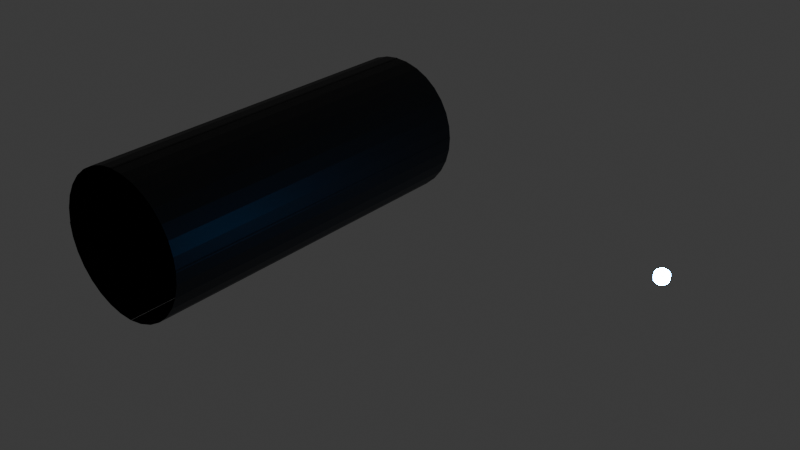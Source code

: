 # Source: cabo_eletrons_desordenado_-_Copia.blend  (saved by Blender 4.0.36; exported with 4.5.12 LTS)
import bpy
from mathutils import Matrix  # noqa: F401  (used for matrix-valued properties, if any)

bpy.ops.wm.read_factory_settings(use_empty=True)
scene = bpy.context.scene
scene.name = 'Scene'

# ---- collections
col_cabe = bpy.data.collections.new('cabe'); scene.collection.children.link(col_cabe)

# ---- materials (node trees are filled in below, after node groups)
mat_atomo_001 = bpy.data.materials.new('atomo.001')
mat_atomo_001.use_transparent_shadow = False
mat_material_043 = bpy.data.materials.new('Material.043')
mat_material_043.use_transparent_shadow = False
mat_material_045 = bpy.data.materials.new('Material.045')
mat_material_045.use_transparent_shadow = False
mat_material_046 = bpy.data.materials.new('Material.046')
mat_material_046.use_transparent_shadow = False
mat_material_047 = bpy.data.materials.new('Material.047')
mat_material_047.use_transparent_shadow = False

# ---- material node trees
mat_atomo_001.use_nodes = True; mat_atomo_001.node_tree.nodes.clear()
_N = mat_atomo_001.node_tree.nodes; _L = mat_atomo_001.node_tree.links
n0 = _N.new('ShaderNodeOutputMaterial'); n0.name = 'Material Output'; n0.location = (300, 300)
n1 = _N.new('ShaderNodeEmission'); n1.name = 'Emission'; n1.location = (91, 283)
n1.inputs[0].default_value = (0.003355, 0.3548, 1.0, 1.0)
n1.inputs[1].default_value = 250.0
_L.new(n1.outputs[0], n0.inputs[0])
n0.is_active_output = True
mat_material_043.use_nodes = True; mat_material_043.node_tree.nodes.clear()
_N = mat_material_043.node_tree.nodes; _L = mat_material_043.node_tree.links
n0 = _N.new('ShaderNodeBsdfPrincipled'); n0.name = 'Principled BSDF'; n0.location = (10, 300)
n0.inputs[0].default_value = (0.009103, 0.009103, 0.009103, 1.0)
n0.inputs[3].default_value = 1.45
n1 = _N.new('ShaderNodeOutputMaterial'); n1.name = 'Material Output'; n1.location = (300, 300)
_L.new(n0.outputs[0], n1.inputs[0])
n1.is_active_output = True
mat_material_045.use_nodes = True; mat_material_045.node_tree.nodes.clear()
_N = mat_material_045.node_tree.nodes; _L = mat_material_045.node_tree.links
n0 = _N.new('ShaderNodeBsdfPrincipled'); n0.name = 'Principled BSDF'; n0.location = (10, 300)
n0.inputs[0].default_value = (0.009103, 0.009103, 0.009103, 1.0)
n0.inputs[3].default_value = 1.45
n1 = _N.new('ShaderNodeOutputMaterial'); n1.name = 'Material Output'; n1.location = (300, 300)
_L.new(n0.outputs[0], n1.inputs[0])
n1.is_active_output = True
mat_material_046.use_nodes = True; mat_material_046.node_tree.nodes.clear()
_N = mat_material_046.node_tree.nodes; _L = mat_material_046.node_tree.links
n0 = _N.new('ShaderNodeBsdfPrincipled'); n0.name = 'Principled BSDF'; n0.location = (10, 300)
n0.inputs[0].default_value = (0.009103, 0.009103, 0.009103, 1.0)
n0.inputs[3].default_value = 1.45
n1 = _N.new('ShaderNodeOutputMaterial'); n1.name = 'Material Output'; n1.location = (300, 300)
_L.new(n0.outputs[0], n1.inputs[0])
n1.is_active_output = True
mat_material_047.use_nodes = True; mat_material_047.node_tree.nodes.clear()
_N = mat_material_047.node_tree.nodes; _L = mat_material_047.node_tree.links
n0 = _N.new('ShaderNodeBsdfPrincipled'); n0.name = 'Principled BSDF'; n0.location = (10, 300)
n0.inputs[0].default_value = (0.009103, 0.009103, 0.009103, 1.0)
n0.inputs[3].default_value = 1.45
n1 = _N.new('ShaderNodeOutputMaterial'); n1.name = 'Material Output'; n1.location = (300, 300)
_L.new(n0.outputs[0], n1.inputs[0])
n1.is_active_output = True

# ---- world
world_world = bpy.data.worlds.new('World'); scene.world = world_world
world_world.use_nodes = True; world_world.node_tree.nodes.clear()
_N = world_world.node_tree.nodes; _L = world_world.node_tree.links
n0 = _N.new('ShaderNodeOutputWorld'); n0.name = 'World Output'; n0.location = (300, 300)
n1 = _N.new('ShaderNodeBackground'); n1.name = 'Background'; n1.location = (10, 300)
n1.inputs[0].default_value = (0.05088, 0.05088, 0.05088, 1.0)
_L.new(n1.outputs[0], n0.inputs[0])
n0.is_active_output = True
world_world.color = (0.05088, 0.05088, 0.05088)
world_world.use_sun_shadow = False
world_world.sun_shadow_jitter_overblur = 0.0

# ---- meshes
me_sphere_002 = bpy.data.meshes.new('Sphere.002')
me_sphere_002.from_pydata([(9.864, 0.05412, 0.1848), (9.91, 0.1, 0.1414), (9.941, 0.1307, 0.07654), (9.951, 0.1414, 0.0), (9.941, 0.1307, -0.07654), (9.91, 0.1, -0.1414), (9.864, 0.05412, -0.1848), (9.887, 0.0, 0.1848), (9.951, 0.0, 0.1414), (9.995, 0.0, 0.07654), (10.01, 0.0, 0.0), (9.995, 0.0, -0.07654), (9.951, 0.0, -0.1414), (9.887, 0.0, -0.1848), (9.864, -0.05412, 0.1848), (9.91, -0.1, 0.1414), (9.941, -0.1307, 0.07654), (9.951, -0.1414, 0.0), (9.941, -0.1307, -0.07654), (9.91, -0.1, -0.1414), (9.864, -0.05412, -0.1848), (9.81, -0.07654, 0.1848), (9.81, -0.1414, 0.1414), (9.81, -0.1848, 0.07654), (9.81, -0.2, 0.0), (9.81, -0.1848, -0.07654), (9.81, -0.1414, -0.1414), (9.81, -0.07654, -0.1848), (9.756, -0.05412, 0.1848), (9.71, -0.1, 0.1414), (9.679, -0.1307, 0.07654), (9.669, -0.1414, 0.0), (9.679, -0.1307, -0.07654), (9.71, -0.1, -0.1414), (9.756, -0.05412, -0.1848), (9.733, 0.0, 0.1848), (9.669, 0.0, 0.1414), (9.625, 0.0, 0.07654), (9.61, 0.0, 0.0), (9.625, 0.0, -0.07654), (9.669, 0.0, -0.1414), (9.733, 0.0, -0.1848), (9.756, 0.05412, 0.1848), (9.71, 0.1, 0.1414), (9.679, 0.1307, 0.07654), (9.669, 0.1414, 0.0), (9.679, 0.1307, -0.07654), (9.71, 0.1, -0.1414), (9.756, 0.05412, -0.1848), (9.81, 0.0, -0.2), (9.81, 0.0, 0.2), (9.81, 0.07654, 0.1848), (9.81, 0.1414, 0.1414), (9.81, 0.1848, 0.07654), (9.81, 0.2, 0.0), (9.81, 0.1848, -0.07654), (9.81, 0.1414, -0.1414), (9.81, 0.07654, -0.1848)], [], [(52, 51, 0, 1), (57, 56, 5, 6), (55, 54, 3, 4), (53, 52, 1, 2), (51, 50, 0), (49, 57, 6), (56, 55, 4, 5), (54, 53, 2, 3), (4, 3, 10, 11), (2, 1, 8, 9), (0, 50, 7), (49, 6, 13), (5, 4, 11, 12), (3, 2, 9, 10), (1, 0, 7, 8), (6, 5, 12, 13), (49, 13, 20), (12, 11, 18, 19), (10, 9, 16, 17), (8, 7, 14, 15), (13, 12, 19, 20), (11, 10, 17, 18), (9, 8, 15, 16), (7, 50, 14), (17, 16, 23, 24), (15, 14, 21, 22), (20, 19, 26, 27), (18, 17, 24, 25), (16, 15, 22, 23), (14, 50, 21), (49, 20, 27), (19, 18, 25, 26), (27, 26, 33, 34), (25, 24, 31, 32), (23, 22, 29, 30), (21, 50, 28), (49, 27, 34), (26, 25, 32, 33), (24, 23, 30, 31), (22, 21, 28, 29), (30, 29, 36, 37), (28, 50, 35), (49, 34, 41), (33, 32, 39, 40), (31, 30, 37, 38), (29, 28, 35, 36), (34, 33, 40, 41), (32, 31, 38, 39), (49, 41, 48), (40, 39, 46, 47), (38, 37, 44, 45), (36, 35, 42, 43), (41, 40, 47, 48), (39, 38, 45, 46), (37, 36, 43, 44), (35, 50, 42), (43, 42, 51, 52), (48, 47, 56, 57), (46, 45, 54, 55), (44, 43, 52, 53), (42, 50, 51), (49, 48, 57), (47, 46, 55, 56), (45, 44, 53, 54)])
_uv = me_sphere_002.uv_layers.new(name='UVMap')
_uv.uv.foreach_set('vector', [0.75, 0.75, 0.75, 0.875, 0.625, 0.875, 0.625, 0.75, 0.75, 0.125, 0.75, 0.25, 0.625, 0.25, 0.625, 0.125, 0.75, 0.375, 0.75, 0.5, 0.625, 0.5, 0.625, 0.375, 0.75, 0.625, 0.75, 0.75, 0.625, 0.75, 0.625, 0.625, 0.75, 0.875, 0.6875, 1.0, 0.625, 0.875, 0.6875, 0.0, 0.75, 0.125, 0.625, 0.125, 0.75, 0.25, 0.75, 0.375, 0.625, 0.375, 0.625, 0.25, 0.75, 0.5, 0.75, 0.625, 0.625, 0.625, 0.625, 0.5, 0.625, 0.375, 0.625, 0.5, 0.5, 0.5, 0.5, 0.375, 0.625, 0.625, 0.625, 0.75, 0.5, 0.75, 0.5, 0.625, 0.625, 0.875, 0.5625, 1.0, 0.5, 0.875, 0.5625, 0.0, 0.625, 0.125, 0.5, 0.125, 0.625, 0.25, 0.625, 0.375, 0.5, 0.375, 0.5, 0.25, 0.625, 0.5, 0.625, 0.625, 0.5, 0.625, 0.5, 0.5, 0.625, 0.75, 0.625, 0.875, 0.5, 0.875, 0.5, 0.75, 0.625, 0.125, 0.625, 0.25, 0.5, 0.25, 0.5, 0.125, 0.4375, 0.0, 0.5, 0.125, 0.375, 0.125, 0.5, 0.25, 0.5, 0.375, 0.375, 0.375, 0.375, 0.25, 0.5, 0.5, 0.5, 0.625, 0.375, 0.625, 0.375, 0.5, 0.5, 0.75, 0.5, 0.875, 0.375, 0.875, 0.375, 0.75, 0.5, 0.125, 0.5, 0.25, 0.375, 0.25, 0.375, 0.125, 0.5, 0.375, 0.5, 0.5, 0.375, 0.5, 0.375, 0.375, 0.5, 0.625, 0.5, 0.75, 0.375, 0.75, 0.375, 0.625, 0.5, 0.875, 0.4375, 1.0, 0.375, 0.875, 0.375, 0.5, 0.375, 0.625, 0.25, 0.625, 0.25, 0.5, 0.375, 0.75, 0.375, 0.875, 0.25, 0.875, 0.25, 0.75, 0.375, 0.125, 0.375, 0.25, 0.25, 0.25, 0.25, 0.125, 0.375, 0.375, 0.375, 0.5, 0.25, 0.5, 0.25, 0.375, 0.375, 0.625, 0.375, 0.75, 0.25, 0.75, 0.25, 0.625, 0.375, 0.875, 0.3125, 1.0, 0.25, 0.875, 0.3125, 0.0, 0.375, 0.125, 0.25, 0.125, 0.375, 0.25, 0.375, 0.375, 0.25, 0.375, 0.25, 0.25, 0.25, 0.125, 0.25, 0.25, 0.125, 0.25, 0.125, 0.125, 0.25, 0.375, 0.25, 0.5, 0.125, 0.5, 0.125, 0.375, 0.25, 0.625, 0.25, 0.75, 0.125, 0.75, 0.125, 0.625, 0.25, 0.875, 0.1875, 1.0, 0.125, 0.875, 0.1875, 0.0, 0.25, 0.125, 0.125, 0.125, 0.25, 0.25, 0.25, 0.375, 0.125, 0.375, 0.125, 0.25, 0.25, 0.5, 0.25, 0.625, 0.125, 0.625, 0.125, 0.5, 0.25, 0.75, 0.25, 0.875, 0.125, 0.875, 0.125, 0.75, 0.125, 0.625, 0.125, 0.75, 0.0, 0.75, 0.0, 0.625, 0.125, 0.875, 0.0625, 1.0, 0.0, 0.875, 0.0625, 0.0, 0.125, 0.125, 0.0, 0.125, 0.125, 0.25, 0.125, 0.375, 0.0, 0.375, 0.0, 0.25, 0.125, 0.5, 0.125, 0.625, 0.0, 0.625, 0.0, 0.5, 0.125, 0.75, 0.125, 0.875, 0.0, 0.875, 0.0, 0.75, 0.125, 0.125, 0.125, 0.25, 0.0, 0.25, 0.0, 0.125, 0.125, 0.375, 0.125, 0.5, 0.0, 0.5, 0.0, 0.375, 0.9375, 0.0, 1.0, 0.125, 0.875, 0.125, 1.0, 0.25, 1.0, 0.375, 0.875, 0.375, 0.875, 0.25, 1.0, 0.5, 1.0, 0.625, 0.875, 0.625, 0.875, 0.5, 1.0, 0.75, 1.0, 0.875, 0.875, 0.875, 0.875, 0.75, 1.0, 0.125, 1.0, 0.25, 0.875, 0.25, 0.875, 0.125, 1.0, 0.375, 1.0, 0.5, 0.875, 0.5, 0.875, 0.375, 1.0, 0.625, 1.0, 0.75, 0.875, 0.75, 0.875, 0.625, 1.0, 0.875, 0.9375, 1.0, 0.875, 0.875, 0.875, 0.75, 0.875, 0.875, 0.75, 0.875, 0.75, 0.75, 0.875, 0.125, 0.875, 0.25, 0.75, 0.25, 0.75, 0.125, 0.875, 0.375, 0.875, 0.5, 0.75, 0.5, 0.75, 0.375, 0.875, 0.625, 0.875, 0.75, 0.75, 0.75, 0.75, 0.625, 0.875, 0.875, 0.8125, 1.0, 0.75, 0.875, 0.8125, 0.0, 0.875, 0.125, 0.75, 0.125, 0.875, 0.25, 0.875, 0.375, 0.75, 0.375, 0.75, 0.25, 0.875, 0.5, 0.875, 0.625, 0.75, 0.625, 0.75, 0.5])
me_sphere_002.materials.append(mat_atomo_001)
me_sphere_002.update()
me_cylinder_001 = bpy.data.meshes.new('Cylinder.001')
me_cylinder_001.from_pydata([(-0.1016, 3.21, -1.947), (-0.1016, -6.79, -1.947), (1.439, 3.21, 0.0698), (1.439, -6.79, 0.0698), (0.2694, -6.79, -1.82), (0.2694, 3.21, -1.82), (0.6085, -6.79, -1.623), (0.6085, 3.21, -1.623), (0.9027, -6.79, -1.364), (0.9027, 3.21, -1.364), (1.141, -6.79, -1.052), (1.141, 3.21, -1.052), (1.313, -6.79, -0.7004), (1.313, 3.21, -0.7004), (1.414, -6.79, -0.3215), (1.414, 3.21, -0.3215), (-0.4902, -6.79, -1.999), (-0.4902, 3.21, -1.999), (-0.1016, -6.79, -1.947), (-0.1016, 3.21, -1.947)], [], [(1, 0, 5, 4), (4, 5, 7, 6), (6, 7, 9, 8), (8, 9, 11, 10), (10, 11, 13, 12), (16, 17, 19, 18), (12, 13, 15, 14), (14, 15, 2, 3)])
_uv = me_cylinder_001.uv_layers.new(name='UVMap')
_uv.uv.foreach_set('vector', [0.2188, 0.5, 0.2188, 1.0, 0.1875, 1.0, 0.1875, 0.5, 0.1875, 0.5, 0.1875, 1.0, 0.1562, 1.0, 0.1562, 0.5, 0.1562, 0.5, 0.1562, 1.0, 0.125, 1.0, 0.125, 0.5, 0.125, 0.5, 0.125, 1.0, 0.09375, 1.0, 0.09375, 0.5, 0.09375, 0.5, 0.09375, 1.0, 0.0625, 1.0, 0.0625, 0.5, 0.25, 0.5, 0.25, 1.0, 0.2188, 1.0, 0.2188, 0.5, 0.0625, 0.5, 0.0625, 1.0, 0.03125, 1.0, 0.03125, 0.5, 0.03125, 0.5, 0.03125, 1.0, 0.0, 1.0, 0.0, 0.5])
me_cylinder_001.materials.append(mat_material_043)
me_cylinder_001.update()
me_cylinder_003 = bpy.data.meshes.new('Cylinder.003')
me_cylinder_003.from_pydata([(-2.462, -6.78, 0.3902), (-2.462, 3.22, 0.3902), (-0.5, -6.78, 2.0), (-0.5, 3.22, 2.0), (-2.348, 3.22, 0.7654), (-2.348, -6.78, 0.7654), (-2.163, 3.22, 1.111), (-2.163, -6.78, 1.111), (-1.914, 3.22, 1.414), (-1.914, -6.78, 1.414), (-1.611, 3.22, 1.663), (-1.611, -6.78, 1.663), (-1.265, 3.22, 1.848), (-1.265, -6.78, 1.848), (-0.8902, 3.22, 1.962), (-0.8902, -6.78, 1.962), (-2.5, 3.22, 2.186e-07), (-2.5, -6.78, -2.186e-07), (-2.462, 3.22, 0.3902), (-2.462, -6.78, 0.3902)], [], [(1, 0, 5, 4), (4, 5, 7, 6), (6, 7, 9, 8), (8, 9, 11, 10), (10, 11, 13, 12), (16, 17, 19, 18), (12, 13, 15, 14), (14, 15, 2, 3)])
_uv = me_cylinder_003.uv_layers.new(name='UVMap')
_uv.uv.foreach_set('vector', [0.2188, 0.5, 0.2188, 1.0, 0.1875, 1.0, 0.1875, 0.5, 0.1875, 0.5, 0.1875, 1.0, 0.1562, 1.0, 0.1562, 0.5, 0.1562, 0.5, 0.1562, 1.0, 0.125, 1.0, 0.125, 0.5, 0.125, 0.5, 0.125, 1.0, 0.09375, 1.0, 0.09375, 0.5, 0.09375, 0.5, 0.09375, 1.0, 0.0625, 1.0, 0.0625, 0.5, 0.25, 0.5, 0.25, 1.0, 0.2188, 1.0, 0.2188, 0.5, 0.0625, 0.5, 0.0625, 1.0, 0.03125, 1.0, 0.03125, 0.5, 0.03125, 0.5, 0.03125, 1.0, 0.0, 1.0, 0.0, 0.5])
me_cylinder_003.materials.append(mat_material_045)
me_cylinder_003.update()
me_cylinder_004 = bpy.data.meshes.new('Cylinder.004')
me_cylinder_004.from_pydata([(-2.462, 3.21, -0.3902), (-2.462, -6.79, -0.3902), (-0.5, 3.21, -2.0), (-0.5, -6.79, -2.0), (-2.348, -6.79, -0.7654), (-2.348, 3.21, -0.7654), (-2.163, -6.79, -1.111), (-2.163, 3.21, -1.111), (-1.914, -6.79, -1.414), (-1.914, 3.21, -1.414), (-1.611, -6.79, -1.663), (-1.611, 3.21, -1.663), (-1.265, -6.79, -1.848), (-1.265, 3.21, -1.848), (-0.8902, -6.79, -1.962), (-0.8902, 3.21, -1.962), (-2.5, -6.79, -5.962e-08), (-2.5, 3.21, 5.962e-08), (-2.462, -6.79, -0.3902), (-2.462, 3.21, -0.3902)], [], [(1, 0, 5, 4), (4, 5, 7, 6), (6, 7, 9, 8), (8, 9, 11, 10), (10, 11, 13, 12), (16, 17, 19, 18), (12, 13, 15, 14), (14, 15, 2, 3)])
_uv = me_cylinder_004.uv_layers.new(name='UVMap')
_uv.uv.foreach_set('vector', [0.2188, 0.5, 0.2188, 1.0, 0.1875, 1.0, 0.1875, 0.5, 0.1875, 0.5, 0.1875, 1.0, 0.1562, 1.0, 0.1562, 0.5, 0.1562, 0.5, 0.1562, 1.0, 0.125, 1.0, 0.125, 0.5, 0.125, 0.5, 0.125, 1.0, 0.09375, 1.0, 0.09375, 0.5, 0.09375, 0.5, 0.09375, 1.0, 0.0625, 1.0, 0.0625, 0.5, 0.25, 0.5, 0.25, 1.0, 0.2188, 1.0, 0.2188, 0.5, 0.0625, 0.5, 0.0625, 1.0, 0.03125, 1.0, 0.03125, 0.5, 0.03125, 0.5, 0.03125, 1.0, 0.0, 1.0, 0.0, 0.5])
me_cylinder_004.materials.append(mat_material_046)
me_cylinder_004.update()
me_cylinder_005 = bpy.data.meshes.new('Cylinder.005')
me_cylinder_005.from_pydata([(1.402, 3.21, 0.3902), (1.402, -6.79, 0.3902), (-0.56, 3.21, 2.0), (-0.56, -6.79, 2.0), (1.288, -6.79, 0.7654), (1.288, 3.21, 0.7654), (1.103, -6.79, 1.111), (1.103, 3.21, 1.111), (0.8542, -6.79, 1.414), (0.8542, 3.21, 1.414), (0.5511, -6.79, 1.663), (0.5511, 3.21, 1.663), (0.2054, -6.79, 1.848), (0.2054, 3.21, 1.848), (-0.1698, -6.79, 1.962), (-0.1698, 3.21, 1.962), (1.44, -6.79, -1.152e-07), (1.44, 3.21, -2.345e-07), (1.402, -6.79, 0.3902), (1.402, 3.21, 0.3902)], [], [(1, 0, 5, 4), (4, 5, 7, 6), (6, 7, 9, 8), (8, 9, 11, 10), (10, 11, 13, 12), (16, 17, 19, 18), (12, 13, 15, 14), (14, 15, 2, 3)])
_uv = me_cylinder_005.uv_layers.new(name='UVMap')
_uv.uv.foreach_set('vector', [0.2188, 0.5, 0.2188, 1.0, 0.1875, 1.0, 0.1875, 0.5, 0.1875, 0.5, 0.1875, 1.0, 0.1562, 1.0, 0.1562, 0.5, 0.1562, 0.5, 0.1562, 1.0, 0.125, 1.0, 0.125, 0.5, 0.125, 0.5, 0.125, 1.0, 0.09375, 1.0, 0.09375, 0.5, 0.09375, 0.5, 0.09375, 1.0, 0.0625, 1.0, 0.0625, 0.5, 0.25, 0.5, 0.25, 1.0, 0.2188, 1.0, 0.2188, 0.5, 0.0625, 0.5, 0.0625, 1.0, 0.03125, 1.0, 0.03125, 0.5, 0.03125, 0.5, 0.03125, 1.0, 0.0, 1.0, 0.0, 0.5])
me_cylinder_005.materials.append(mat_material_047)
me_cylinder_005.update()

# ---- objects
ob_eletron_001 = bpy.data.objects.new('eletron.001', me_sphere_002)
ob_cylinder_001 = bpy.data.objects.new('Cylinder.001', me_cylinder_001)
ob_cylinder_003 = bpy.data.objects.new('Cylinder.003', me_cylinder_003)
ob_cylinder_002 = bpy.data.objects.new('Cylinder.002', me_cylinder_004)
ob_cylinder_004 = bpy.data.objects.new('Cylinder.004', me_cylinder_005)

# ---- transforms, parenting, visibility, modifiers, constraints
ob_eletron_001.location = (0.0, 0.0, 0.0)
ob_cylinder_001.location = (0.0, 0.0, 0.0)
ob_cylinder_003.location = (0.0, 0.0, 0.0)
ob_cylinder_002.location = (0.0, 0.0, 0.0)
ob_cylinder_004.location = (0.0, 0.0, 0.0)

# ---- collection membership
scene.collection.objects.link(ob_eletron_001)
col_cabe.objects.link(ob_cylinder_001)
col_cabe.objects.link(ob_cylinder_003)
col_cabe.objects.link(ob_cylinder_002)
col_cabe.objects.link(ob_cylinder_004)

# ---- scene / render settings (as saved in the file)
scene.frame_start = 1; scene.frame_end = 20; scene.frame_set(0)
scene.render.engine = 'BLENDER_EEVEE_NEXT'
scene.cycles.sampling_pattern = 'TABULATED_SOBOL'
bpy.context.view_layer.update()

# ---- added for rendering (the .blend has no active camera): camera
cam_auto = bpy.data.cameras.new('AutoCamera')
cam_auto.lens = 50.0
cam_auto.sensor_width = 36.0
cam_auto.clip_end = 1000.0
ob_auto_camera = bpy.data.objects.new('AutoCamera', cam_auto)
scene.collection.objects.link(ob_auto_camera)
ob_auto_camera.location = (19.0338, -20.1196, 12.2231)
ob_auto_camera.rotation_euler = (1.09748, -7.21219e-08, 0.694738)
scene.camera = ob_auto_camera
bpy.context.view_layer.update()
